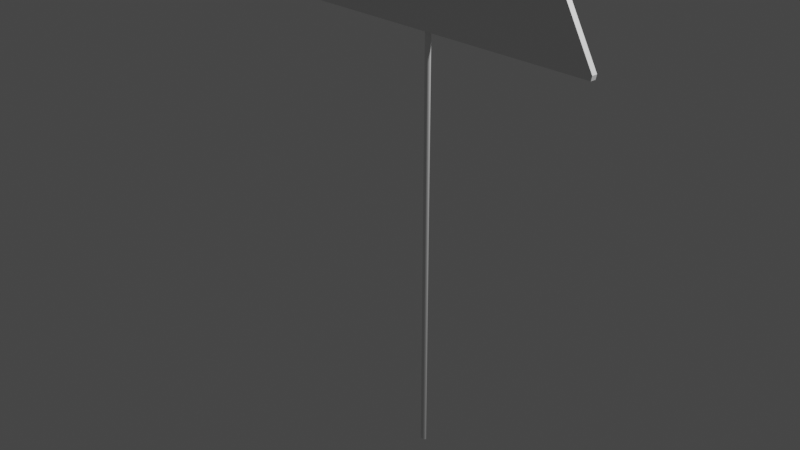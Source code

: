# Source: cartello.blend  (saved by Blender 3.0.42; exported with 4.5.12 LTS)
import bpy
from mathutils import Matrix  # noqa: F401  (used for matrix-valued properties, if any)

bpy.ops.wm.read_factory_settings(use_empty=True)
scene = bpy.context.scene
scene.name = 'Scene'

# ---- collections
col_collection = bpy.data.collections.new('Collection'); scene.collection.children.link(col_collection)

# ---- materials (node trees are filled in below, after node groups)
mat_material = bpy.data.materials.new('Material')
mat_material.alpha_threshold = 0.0
mat_material.use_transparent_shadow = False
mat_material.line_color = (0.0, 0.0, 0.0, 1.0)

# ---- material node trees
mat_material.use_nodes = True; mat_material.node_tree.nodes.clear()
_N = mat_material.node_tree.nodes; _L = mat_material.node_tree.links
n0 = _N.new('ShaderNodeOutputMaterial'); n0.name = 'Material Output'; n0.location = (300, 300)
n1 = _N.new('ShaderNodeBsdfPrincipled'); n1.name = 'Principled BSDF'; n1.location = (10, 300)
n1.distribution = 'GGX'
n1.subsurface_method = 'RANDOM_WALK_SKIN'
n1.inputs[2].default_value = 0.4
n1.inputs[3].default_value = 1.45
n1.inputs[27].default_value = (0.0, 0.0, 0.0, 1.0)
n1.inputs[28].default_value = 1.0
_L.new(n1.outputs[0], n0.inputs[0])
n0.is_active_output = True

# ---- world
world_world = bpy.data.worlds.new('World'); scene.world = world_world
world_world.use_nodes = True; world_world.node_tree.nodes.clear()
_N = world_world.node_tree.nodes; _L = world_world.node_tree.links
n0 = _N.new('ShaderNodeOutputWorld'); n0.name = 'World Output'; n0.location = (300, 300)
n1 = _N.new('ShaderNodeBackground'); n1.name = 'Background'; n1.location = (10, 300)
n1.inputs[0].default_value = (0.05088, 0.05088, 0.05088, 1.0)
_L.new(n1.outputs[0], n0.inputs[0])
n0.is_active_output = True
world_world.color = (0.05088, 0.05088, 0.05088)
world_world.use_sun_shadow = False
world_world.sun_shadow_jitter_overblur = 0.0

# ---- cameras
cam_camera = bpy.data.cameras.new('Camera')
cam_camera.clip_end = 100.0
cam_camera.ortho_scale = 7.314

# ---- lights
light_light = bpy.data.lights.new('Light', 'POINT')
light_light.transmission_factor = 0.0
light_light.energy = 1000.0
light_light.shadow_soft_size = 0.1
light_light.shadow_maximum_resolution = 0.006
light_light.use_absolute_resolution = True

# ---- meshes
me_cylinder = bpy.data.meshes.new('Cylinder')
me_cylinder.from_pydata([(0.0, 1.0, -1.0), (0.0, 1.0, 1.0), (0.1951, 0.9808, -1.0), (0.1951, 0.9808, 1.0), (0.3827, 0.9239, -1.0), (0.3827, 0.9239, 1.0), (0.5556, 0.8315, -1.0), (0.5556, 0.8315, 1.0), (0.7071, 0.7071, -1.0), (0.7071, 0.7071, 1.0), (0.8315, 0.5556, -1.0), (0.8315, 0.5556, 1.0), (0.9239, 0.3827, -1.0), (0.9239, 0.3827, 1.0), (0.9808, 0.1951, -1.0), (0.9808, 0.1951, 1.0), (1.0, -4.371e-08, -1.0), (1.0, -4.371e-08, 1.0), (0.9808, -0.1951, -1.0), (0.9808, -0.1951, 1.0), (0.9239, -0.3827, -1.0), (0.9239, -0.3827, 1.0), (0.8315, -0.5556, -1.0), (0.8315, -0.5556, 1.0), (0.7071, -0.7071, -1.0), (0.7071, -0.7071, 1.0), (0.5556, -0.8315, -1.0), (0.5556, -0.8315, 1.0), (0.3827, -0.9239, -1.0), (0.3827, -0.9239, 1.0), (0.1951, -0.9808, -1.0), (0.1951, -0.9808, 1.0), (-8.742e-08, -1.0, -1.0), (-8.742e-08, -1.0, 1.0), (-0.1951, -0.9808, -1.0), (-0.1951, -0.9808, 1.0), (-0.3827, -0.9239, -1.0), (-0.3827, -0.9239, 1.0), (-0.5556, -0.8315, -1.0), (-0.5556, -0.8315, 1.0), (-0.7071, -0.7071, -1.0), (-0.7071, -0.7071, 1.0), (-0.8315, -0.5556, -1.0), (-0.8315, -0.5556, 1.0), (-0.9239, -0.3827, -1.0), (-0.9239, -0.3827, 1.0), (-0.9808, -0.1951, -1.0), (-0.9808, -0.1951, 1.0), (-1.0, 1.192e-08, -1.0), (-1.0, 1.192e-08, 1.0), (-0.9808, 0.1951, -1.0), (-0.9808, 0.1951, 1.0), (-0.9239, 0.3827, -1.0), (-0.9239, 0.3827, 1.0), (-0.8315, 0.5556, -1.0), (-0.8315, 0.5556, 1.0), (-0.7071, 0.7071, -1.0), (-0.7071, 0.7071, 1.0), (-0.5556, 0.8315, -1.0), (-0.5556, 0.8315, 1.0), (-0.3827, 0.9239, -1.0), (-0.3827, 0.9239, 1.0), (-0.1951, 0.9808, -1.0), (-0.1951, 0.9808, 1.0)], [], [(0, 1, 3, 2), (2, 3, 5, 4), (4, 5, 7, 6), (6, 7, 9, 8), (8, 9, 11, 10), (10, 11, 13, 12), (12, 13, 15, 14), (14, 15, 17, 16), (16, 17, 19, 18), (18, 19, 21, 20), (20, 21, 23, 22), (22, 23, 25, 24), (24, 25, 27, 26), (26, 27, 29, 28), (28, 29, 31, 30), (30, 31, 33, 32), (32, 33, 35, 34), (34, 35, 37, 36), (36, 37, 39, 38), (38, 39, 41, 40), (40, 41, 43, 42), (42, 43, 45, 44), (44, 45, 47, 46), (46, 47, 49, 48), (48, 49, 51, 50), (50, 51, 53, 52), (52, 53, 55, 54), (54, 55, 57, 56), (56, 57, 59, 58), (58, 59, 61, 60), (3, 1, 63, 61, 59, 57, 55, 53, 51, 49, 47, 45, 43, 41, 39, 37, 35, 33, 31, 29, 27, 25, 23, 21, 19, 17, 15, 13, 11, 9, 7, 5), (60, 61, 63, 62), (62, 63, 1, 0), (0, 2, 4, 6, 8, 10, 12, 14, 16, 18, 20, 22, 24, 26, 28, 30, 32, 34, 36, 38, 40, 42, 44, 46, 48, 50, 52, 54, 56, 58, 60, 62)])
_uv = me_cylinder.uv_layers.new(name='UVMap')
_uv.uv.foreach_set('vector', [0.7425, 1.076, 0.7425, 1.357, 0.725, 1.357, 0.725, 1.076, 0.725, 1.076, 0.725, 1.357, 0.7075, 1.357, 0.7075, 1.076, 0.7075, 1.076, 0.7075, 1.357, 0.6899, 1.357, 0.6899, 1.076, 0.6899, 1.076, 0.6899, 1.357, 0.6724, 1.357, 0.6724, 1.076, 0.6724, 1.076, 0.6724, 1.357, 0.6548, 1.357, 0.6548, 1.076, 0.6548, 1.076, 0.6548, 1.357, 0.6373, 1.357, 0.6373, 1.076, 0.6373, 1.076, 0.6373, 1.357, 0.6198, 1.357, 0.6198, 1.076, 0.6198, 1.076, 0.6198, 1.357, 0.6022, 1.357, 0.6022, 1.076, 0.6022, 1.076, 0.6022, 1.357, 0.5847, 1.357, 0.5847, 1.076, 0.5847, 1.076, 0.5847, 1.357, 0.5671, 1.357, 0.5671, 1.076, 0.5671, 1.076, 0.5671, 1.357, 0.5496, 1.357, 0.5496, 1.076, 0.5496, 1.076, 0.5496, 1.357, 0.5321, 1.357, 0.5321, 1.076, 0.5321, 1.076, 0.5321, 1.357, 0.5145, 1.357, 0.5145, 1.076, 0.5145, 1.076, 0.5145, 1.357, 0.497, 1.357, 0.497, 1.076, 0.497, 1.076, 0.497, 1.357, 0.4794, 1.357, 0.4794, 1.076, 0.4794, 1.076, 0.4794, 1.357, 0.4619, 1.357, 0.4619, 1.076, 0.4619, 1.076, 0.4619, 1.357, 0.4444, 1.357, 0.4444, 1.076, 0.4444, 1.076, 0.4444, 1.357, 0.4268, 1.357, 0.4268, 1.076, 0.4268, 1.076, 0.4268, 1.357, 0.4093, 1.357, 0.4093, 1.076, 0.4093, 1.076, 0.4093, 1.357, 0.3917, 1.357, 0.3917, 1.076, 0.3917, 1.076, 0.3917, 1.357, 0.3742, 1.357, 0.3742, 1.076, 0.3742, 1.076, 0.3742, 1.357, 0.3567, 1.357, 0.3567, 1.076, 0.3567, 1.076, 0.3567, 1.357, 0.3391, 1.357, 0.3391, 1.076, 0.3391, 1.076, 0.3391, 1.357, 0.3216, 1.357, 0.3216, 1.076, 0.3216, 1.076, 0.3216, 1.357, 0.304, 1.357, 0.304, 1.076, 0.304, 1.076, 0.304, 1.357, 0.2865, 1.357, 0.2865, 1.076, 0.2865, 1.076, 0.2865, 1.357, 0.269, 1.357, 0.269, 1.076, 0.269, 1.076, 0.269, 1.357, 0.2514, 1.357, 0.2514, 1.076, 0.2514, 1.076, 0.2514, 1.357, 0.2339, 1.357, 0.2339, 1.076, 0.2339, 1.076, 0.2339, 1.357, 0.2164, 1.357, 0.2164, 1.076, 0.3871, -0.07989, 0.3706, -0.07827, 0.3542, -0.07989, 0.3383, -0.0847, 0.3237, -0.0925, 0.3109, -0.103, 0.3004, -0.1158, 0.2926, -0.1304, 0.2878, -0.1462, 0.2862, -0.1627, 0.2878, -0.1792, 0.2926, -0.195, 0.3004, -0.2096, 0.3109, -0.2224, 0.3237, -0.2329, 0.3383, -0.2408, 0.3542, -0.2456, 0.3706, -0.2472, 0.3871, -0.2456, 0.403, -0.2408, 0.4176, -0.2329, 0.4304, -0.2224, 0.4409, -0.2096, 0.4487, -0.195, 0.4535, -0.1792, 0.4551, -0.1627, 0.4535, -0.1462, 0.4487, -0.1304, 0.4409, -0.1158, 0.4304, -0.103, 0.4176, -0.0925, 0.403, -0.0847, 0.2164, 1.076, 0.2164, 1.357, 0.1988, 1.357, 0.1988, 1.076, 0.1988, 1.076, 0.1988, 1.357, 0.1813, 1.357, 0.1813, 1.076, 0.5563, -0.1783, 0.5669, -0.1794, 0.5771, -0.1825, 0.5865, -0.1875, 0.5947, -0.1942, 0.6014, -0.2024, 0.6064, -0.2118, 0.6095, -0.222, 0.6106, -0.2326, 0.6095, -0.2432, 0.6064, -0.2533, 0.6014, -0.2627, 0.5947, -0.2709, 0.5865, -0.2777, 0.5771, -0.2827, 0.5669, -0.2858, 0.5563, -0.2868, 0.5458, -0.2858, 0.5356, -0.2827, 0.5262, -0.2777, 0.518, -0.2709, 0.5112, -0.2627, 0.5062, -0.2533, 0.5031, -0.2432, 0.5021, -0.2326, 0.5031, -0.222, 0.5062, -0.2118, 0.5112, -0.2024, 0.518, -0.1942, 0.5262, -0.1875, 0.5356, -0.1825, 0.5458, -0.1794])
me_cylinder.materials.append(mat_material)
me_cylinder.use_remesh_fix_poles = True
me_cylinder.use_remesh_preserve_attributes = False
me_cylinder.update()
me_cylinder_001 = bpy.data.meshes.new('Cylinder.001')
me_cylinder_001.from_pydata([(24.94, 1.872, 1.791), (24.94, -1.237, 1.791), (24.94, 1.872, 1.791), (51.78, 1.872, 1.02), (1.657, 1.872, 2.391), (24.94, 1.872, 1.791), (51.78, 1.872, 1.02), (24.94, 1.872, 1.791), (24.94, 1.872, 1.791), (24.94, 1.872, 0.9987), (24.94, 1.872, 1.791), (51.78, 1.872, 1.02), (51.51, 1.872, 0.9987), (51.78, 1.872, 1.02), (51.51, 1.872, 0.9987), (51.78, 1.872, 1.02), (51.78, -1.237, 1.02), (51.51, -1.237, 0.9987), (51.78, -1.237, 1.02), (51.78, -1.237, 1.02), (51.78, -1.237, 1.02), (51.51, -1.237, 0.9987), (24.94, -1.237, 1.791), (24.94, -1.237, 0.9987), (24.94, -1.237, 1.791), (24.94, -1.237, 1.791), (24.94, -1.237, 0.9987), (24.94, -1.237, 1.791), (-24.59, -1.237, 1.791), (-24.59, -1.237, 0.9987), (-24.59, -1.237, 1.791), (-24.59, -1.237, 1.791), (-24.59, -1.237, 1.791), (-24.59, -1.237, 0.9987), (-51.02, -1.237, 1.036), (-50.48, -1.237, 0.9987), (-51.02, -1.237, 1.036), (-51.43, -1.237, 1.024), (-51.43, -1.237, 1.024), (-50.88, -1.237, 0.9987), (-51.43, 1.872, 1.024), (-50.88, 1.872, 0.9987), (-51.43, 1.872, 1.024), (-51.02, 1.872, 1.036), (-51.02, 1.872, 1.036), (-50.48, 1.872, 0.9987), (-24.59, 1.872, 1.791), (-24.59, 1.872, 0.9987), (-24.59, 1.872, 1.791), (-24.59, 1.872, 1.791), (-24.59, 1.872, 0.9987), (-24.59, 1.872, 1.791), (-24.59, 1.872, 1.791), (-24.59, 1.872, 1.791), (-1.304, 1.872, 2.391), (-1.304, 1.872, 2.391), (1.657, 1.872, 2.391), (-1.304, 1.872, 2.391), (-1.304, 1.872, 2.391), (-1.304, -1.237, 2.391), (-1.304, -1.237, 2.391), (-24.59, -1.237, 1.791), (-1.304, -1.237, 2.391), (-1.304, -1.237, 2.391), (-24.59, -1.237, 1.791), (1.657, -1.237, 2.391), (1.657, -1.237, 2.391), (24.94, -1.237, 1.791), (1.657, -1.237, 2.391), (1.657, -1.237, 2.391), (1.657, 1.872, 2.391), (1.657, 1.872, 2.391), (-51.02, -1.237, 1.036), (-51.43, -1.237, 1.024), (-51.02, 1.872, 1.036), (-51.43, 1.872, 1.024), (24.94, 1.872, 0.9987), (-24.59, 1.872, 0.9987), (-24.59, 1.872, 0.9987), (24.94, 1.872, 0.9987), (-24.59, -1.237, 0.9987), (24.94, -1.237, 0.9987), (-24.59, -1.237, 0.9987), (-50.48, -1.237, 0.9987), (-50.88, -1.237, 0.9987), (-50.48, 1.872, 0.9987), (-50.88, 1.872, 0.9987), (24.94, -1.237, 0.9987), (24.94, 1.872, 0.9987), (51.51, -1.237, 0.9987), (51.51, -1.237, 0.9987), (51.51, 1.872, 0.9987), (51.51, 1.872, 0.9987), (51.78, -1.237, 1.02), (51.78, -1.237, 1.02), (51.78, 1.872, 1.02)], [], [(1, 0, 4, 68), (0, 1, 93, 3), (0, 2, 56, 4), (7, 2, 0, 5), (5, 0, 3, 6), (8, 5, 6, 11), (10, 7, 5, 8), (9, 8, 11, 12), (76, 10, 8, 9), (12, 11, 13, 14), (11, 6, 15, 13), (14, 13, 16, 17), (13, 15, 18, 16), (19, 21, 17, 16), (20, 19, 16, 18), (24, 22, 19, 20), (22, 23, 21, 19), (23, 22, 25, 26), (22, 24, 27, 25), (26, 25, 28, 29), (25, 27, 30, 28), (29, 28, 31, 33), (28, 30, 32, 31), (31, 32, 36, 34), (33, 31, 34, 35), (35, 34, 37, 39), (34, 36, 38, 37), (37, 38, 42, 40), (39, 37, 40, 41), (43, 45, 41, 40), (44, 43, 40, 42), (48, 46, 43, 44), (46, 47, 45, 43), (47, 46, 49, 50), (46, 48, 51, 49), (50, 49, 10, 76), (49, 51, 7, 10), (48, 53, 52, 51), (51, 52, 2, 7), (2, 52, 54, 56), (52, 53, 57, 54), (56, 54, 55, 71), (54, 57, 58, 55), (53, 61, 59, 57), (57, 59, 60, 58), (59, 62, 63, 60), (61, 64, 62, 59), (62, 65, 66, 63), (64, 67, 65, 62), (65, 68, 69, 66), (67, 1, 68, 65), (68, 4, 70, 69), (70, 71, 66, 69), (4, 56, 71, 70), (71, 55, 63, 66), (24, 1, 67, 27), (27, 67, 64, 30), (30, 64, 61, 32), (55, 58, 60, 63), (32, 61, 72, 36), (61, 53, 74, 72), (36, 72, 73, 38), (72, 74, 75, 73), (74, 44, 42, 75), (53, 48, 44, 74), (38, 73, 75, 42), (77, 50, 76, 79), (78, 47, 50, 77), (78, 77, 80, 82), (77, 79, 81, 80), (81, 26, 29, 80), (80, 29, 33, 82), (78, 82, 83, 85), (82, 33, 35, 83), (83, 35, 39, 84), (85, 83, 84, 86), (45, 85, 86, 41), (47, 78, 85, 45), (84, 39, 41, 86), (87, 23, 26, 81), (79, 88, 87, 81), (23, 87, 89, 21), (87, 88, 91, 89), (89, 91, 92, 90), (21, 89, 90, 17), (88, 9, 12, 91), (91, 12, 14, 92), (92, 14, 17, 90), (79, 76, 9, 88), (1, 24, 20, 93), (93, 20, 18, 94), (3, 93, 94, 95), (15, 95, 94, 18), (6, 3, 95, 15)])
_uv = me_cylinder_001.uv_layers.new(name='UVMap')
_uv.uv.foreach_set('vector', [0.9717, 0.3728, 0.8509, 0.3728, 0.8509, 0.2504, 0.9717, 0.2504, 0.8509, 0.3728, 0.9717, 0.3728, 0.9717, 0.5258, 0.8509, 0.5258, 0.5818, 0.6967, 0.5818, 0.6967, 0.5818, 0.6967, 0.5818, 0.6967, 0.6167, 0.4205, 0.6167, 0.4205, 0.6167, 0.4205, 0.6167, 0.4205, 0.5818, 0.6967, 0.5818, 0.6967, 0.5342, 0.6961, 0.515, 0.6959, 0.5818, 0.6967, 0.5818, 0.6967, 0.515, 0.6959, 0.5002, 0.6957, 0.6167, 0.4205, 0.6167, 0.4205, 0.6167, 0.4205, 0.6167, 0.4205, 0.7473, 0.7851, 0.7473, 0.9224, 0.6818, 0.7888, 0.6825, 0.7851, 0.4488, 0.6951, 0.5818, 0.6967, 0.5818, 0.6967, 0.4488, 0.6951, 0.4488, 0.6951, 0.5002, 0.6957, 0.5818, 0.6967, 0.4488, 0.6951, 0.5352, 0.4195, 0.5499, 0.4197, 0.6167, 0.4205, 0.6167, 0.4205, 0.4488, 0.6951, 0.5818, 0.6967, 0.5805, 0.8298, 0.4475, 0.8281, 0.6167, 0.4205, 0.6167, 0.4205, 0.6155, 0.5536, 0.6155, 0.5536, 0.5339, 0.5526, 0.4824, 0.5519, 0.4824, 0.5519, 0.6155, 0.5536, 0.5137, 0.829, 0.499, 0.8288, 0.5805, 0.8298, 0.5805, 0.8298, 0.5805, 0.8298, 0.5805, 0.8298, 0.499, 0.8288, 0.5137, 0.829, 0.09607, 0.6478, 0.05568, 0.5218, 0.2253, 0.518, 0.109, 0.746, 0.4475, 0.8281, 0.5805, 0.8298, 0.5805, 0.8298, 0.4475, 0.8281, 0.5805, 0.8298, 0.5805, 0.8298, 0.5805, 0.8298, 0.5805, 0.8298, 0.8564, 0.09138, 0.8351, 0.4253, 0.5224, 0.5459, 0.4585, 0.07212, 0.5805, 0.8298, 0.5805, 0.8298, 0.5793, 0.9629, 0.5793, 0.9629, 0.4462, 0.9612, 0.5793, 0.9629, 0.5793, 0.9629, 0.4462, 0.9612, 0.5793, 0.9629, 0.5793, 0.9629, 0.5793, 0.9629, 0.5793, 0.9629, 0.5793, 0.9629, 0.5793, 0.9629, 0.5793, 0.9629, 0.5793, 0.9629, 0.1667, 0.4435, 0.06468, 0.09115, 0.05695, 0.0899, 0.16, 0.2137, 0.4462, 0.9612, 0.5793, 0.9629, 0.5793, 0.9629, 0.4462, 0.9612, 0.5793, 0.9629, 0.5793, 0.9629, 0.5793, 0.9629, 0.5793, 0.9629, 0.5844, 0.4306, 0.5844, 0.4306, 0.5831, 0.5637, 0.5831, 0.5637, 0.07351, 0.794, 0.2066, 0.7957, 0.2053, 0.9288, 0.07223, 0.9271, 0.2053, 0.9288, 0.07223, 0.9271, 0.07223, 0.9271, 0.2053, 0.9288, 0.5831, 0.5637, 0.5831, 0.5637, 0.5831, 0.5637, 0.5831, 0.5637, 0.5831, 0.5637, 0.5831, 0.5637, 0.5831, 0.5637, 0.5831, 0.5637, 0.9206, 0.8025, 0.8913, 0.9243, 0.8282, 0.9243, 0.8269, 0.9178, 0.45, 0.562, 0.5831, 0.5637, 0.5831, 0.5637, 0.45, 0.562, 0.618, 0.2874, 0.618, 0.2874, 0.618, 0.2874, 0.618, 0.2874, 0.4737, 0.2956, 0.4737, 0.4329, 0.3529, 0.4329, 0.3529, 0.2956, 0.5831, 0.5637, 0.5831, 0.5637, 0.5818, 0.6967, 0.5818, 0.6967, 0.618, 0.2874, 0.618, 0.2874, 0.618, 0.2874, 0.618, 0.2874, 0.5831, 0.5637, 0.5831, 0.5637, 0.5818, 0.6967, 0.5818, 0.6967, 0.2736, 0.5507, 0.6991, 0.56, 0.5241, 0.9264, 0.4674, 0.9214, 0.7498, 0.4222, 0.7498, 0.4222, 0.7498, 0.4222, 0.7498, 0.4222, 0.6167, 0.4205, 0.618, 0.2874, 0.618, 0.2874, 0.6167, 0.4205, 0.7498, 0.4222, 0.7498, 0.4222, 0.7498, 0.4222, 0.7498, 0.4222, 0.9571, 0.6161, 0.9571, 0.7534, 0.8494, 0.7534, 0.8494, 0.6161, 0.7149, 0.6984, 0.7136, 0.8314, 0.7136, 0.8314, 0.7149, 0.6984, 0.6145, 0.6571, 0.6142, 0.6866, 0.6142, 0.6866, 0.6142, 0.6866, 0.6142, 0.6866, 0.6142, 0.6866, 0.6142, 0.6866, 0.6145, 0.6571, 0.6142, 0.6866, 0.6155, 0.5536, 0.6155, 0.5536, 0.6142, 0.6866, 0.318, 0.5195, 0.671, 0.4447, 0.5147, 0.8744, 0.3051, 0.5495, 0.6155, 0.5536, 0.6155, 0.5536, 0.6155, 0.5536, 0.6155, 0.5536, 0.5805, 0.8298, 0.5805, 0.8298, 0.5805, 0.8298, 0.5805, 0.8298, 0.5805, 0.8298, 0.5818, 0.6967, 0.5818, 0.6967, 0.5805, 0.8298, 0.5818, 0.6967, 0.5818, 0.6967, 0.5805, 0.8298, 0.5805, 0.8298, 0.6167, 0.4205, 0.6167, 0.4205, 0.6167, 0.4205, 0.6167, 0.4205, 0.5818, 0.6967, 0.7149, 0.6984, 0.7136, 0.8314, 0.5805, 0.8298, 0.6155, 0.5536, 0.6155, 0.5536, 0.6155, 0.5536, 0.6155, 0.5536, 0.5805, 0.8298, 0.5805, 0.8298, 0.5793, 0.9629, 0.5793, 0.9629, 0.6142, 0.6866, 0.6142, 0.6866, 0.6142, 0.6866, 0.6142, 0.6866, 0.7149, 0.6984, 0.7149, 0.6984, 0.7136, 0.8314, 0.7136, 0.8314, 0.6142, 0.6866, 0.6142, 0.6866, 0.6142, 0.6866, 0.6142, 0.6866, 0.7485, 0.5552, 0.7498, 0.4222, 0.7498, 0.4222, 0.7485, 0.5552, 0.5793, 0.9629, 0.5793, 0.9629, 0.5793, 0.9629, 0.5793, 0.9629, 0.7485, 0.5552, 0.7498, 0.4222, 0.7498, 0.4222, 0.7485, 0.5552, 0.5831, 0.5637, 0.5831, 0.5637, 0.5831, 0.5637, 0.5831, 0.5637, 0.5831, 0.5637, 0.5831, 0.5637, 0.5831, 0.5637, 0.5831, 0.5637, 0.6193, 0.1544, 0.6193, 0.1544, 0.618, 0.2874, 0.618, 0.2874, 0.45, 0.562, 0.45, 0.562, 0.4488, 0.6951, 0.4488, 0.6951, 0.485, 0.2858, 0.485, 0.2858, 0.485, 0.2858, 0.485, 0.2858, 0.3157, 0.6934, 0.3157, 0.6934, 0.3144, 0.8265, 0.3144, 0.8265, 0.3157, 0.6934, 0.4488, 0.6951, 0.4475, 0.8281, 0.3144, 0.8265, 0.4475, 0.8281, 0.4475, 0.8281, 0.4462, 0.9612, 0.4462, 0.9612, 0.4811, 0.685, 0.4811, 0.685, 0.4811, 0.685, 0.4811, 0.685, 0.3157, 0.6934, 0.3144, 0.8265, 0.3144, 0.8265, 0.3157, 0.6934, 0.4462, 0.9612, 0.4462, 0.9612, 0.4462, 0.9612, 0.4654, 0.9614, 0.4654, 0.9614, 0.4462, 0.9612, 0.4462, 0.9612, 0.4462, 0.9612, 0.3506, 0.4172, 0.3493, 0.5503, 0.3493, 0.5503, 0.3506, 0.4172, 0.3506, 0.4172, 0.3506, 0.4172, 0.3506, 0.4172, 0.3506, 0.4172, 0.3157, 0.6934, 0.3157, 0.6934, 0.3157, 0.6934, 0.3157, 0.6934, 0.4862, 0.1527, 0.4862, 0.1527, 0.485, 0.2858, 0.485, 0.2858, 0.4824, 0.5519, 0.4824, 0.5519, 0.4824, 0.5519, 0.4824, 0.5519, 0.4837, 0.4189, 0.4837, 0.4189, 0.4824, 0.5519, 0.4824, 0.5519, 0.4824, 0.5519, 0.4824, 0.5519, 0.4824, 0.5519, 0.4824, 0.5519, 0.4475, 0.8281, 0.4488, 0.6951, 0.4488, 0.6951, 0.4475, 0.8281, 0.4475, 0.8281, 0.4488, 0.6951, 0.4488, 0.6951, 0.4475, 0.8281, 0.4824, 0.5519, 0.4824, 0.5519, 0.4824, 0.5519, 0.4824, 0.5519, 0.4837, 0.4189, 0.4837, 0.4189, 0.4837, 0.4189, 0.4837, 0.4189, 0.4837, 0.4189, 0.4837, 0.4189, 0.4837, 0.4189, 0.4837, 0.4189, 0.4488, 0.6951, 0.4488, 0.6951, 0.4475, 0.8281, 0.4475, 0.8281, 0.4837, 0.4189, 0.4837, 0.4189, 0.4837, 0.4189, 0.4837, 0.4189, 0.5805, 0.8298, 0.5805, 0.8298, 0.5137, 0.829, 0.533, 0.8292, 0.5679, 0.553, 0.5486, 0.5528, 0.6155, 0.5536, 0.6155, 0.5536, 0.5692, 0.4199, 0.5679, 0.553, 0.6155, 0.5536, 0.6167, 0.4205, 0.6167, 0.4205, 0.6167, 0.4205, 0.6155, 0.5536, 0.6155, 0.5536, 0.5499, 0.4197, 0.5692, 0.4199, 0.6167, 0.4205, 0.6167, 0.4205])
me_cylinder_001.materials.append(mat_material)
me_cylinder_001.use_remesh_fix_poles = True
me_cylinder_001.use_remesh_preserve_attributes = False
me_cylinder_001.update()

# ---- objects
ob_light = bpy.data.objects.new('Light', light_light)
ob_camera = bpy.data.objects.new('Camera', cam_camera)
ob_empty = bpy.data.objects.new('Empty', None)
ob_palo = bpy.data.objects.new('palo', me_cylinder)
ob_cartello = bpy.data.objects.new('cartello', me_cylinder_001)

# ---- transforms, parenting, visibility, modifiers, constraints
ob_light.location = (4.076, 1.005, 5.904)
ob_light.rotation_euler = (0.6503, 0.05522, 1.866)
ob_light.lock_rotations_4d = False
ob_light.empty_display_type = 'ARROWS'
ob_light.color = (0.0, 0.0, 0.0, 0.0)
ob_light.lineart.crease_threshold = 0.0
ob_camera.location = (7.359, -6.926, 4.958)
ob_camera.rotation_euler = (1.109, 0.0, 0.8149)
ob_camera.lock_rotations_4d = False
ob_camera.empty_display_type = 'ARROWS'
ob_camera.color = (0.0, 0.0, 0.0, 0.0)
ob_camera.display_type = 'WIRE'
ob_camera.lineart.crease_threshold = 0.0
ob_empty.location = (-1.303, 2.363, 6.379)
ob_empty.rotation_euler = (1.571, -0.0, -0.0)
ob_empty.empty_display_type = 'IMAGE'
ob_empty.empty_display_size = 5.0
ob_empty.empty_image_offset = (-0.2302, -1.656)
ob_palo.location = (0.01911, 0.3629, -0.5138)
ob_palo.scale = (0.03845, -0.02049, 2.403)
ob_cartello.location = (0.01911, 0.3629, -0.5138)
ob_cartello.scale = (0.03845, -0.02049, 2.403)

# ---- collection membership
col_collection.objects.link(ob_light)
col_collection.objects.link(ob_camera)
col_collection.objects.link(ob_empty)
col_collection.objects.link(ob_palo)
col_collection.objects.link(ob_cartello)

# ---- scene / render settings (as saved in the file)
scene.camera = ob_camera
scene.frame_start = 1; scene.frame_end = 250; scene.frame_set(1)
scene.render.engine = 'BLENDER_EEVEE_NEXT'
scene.cycles.sampling_pattern = 'TABULATED_SOBOL'
scene.cycles.use_light_tree = False
scene.view_settings.view_transform = 'Filmic'
bpy.context.view_layer.update()
